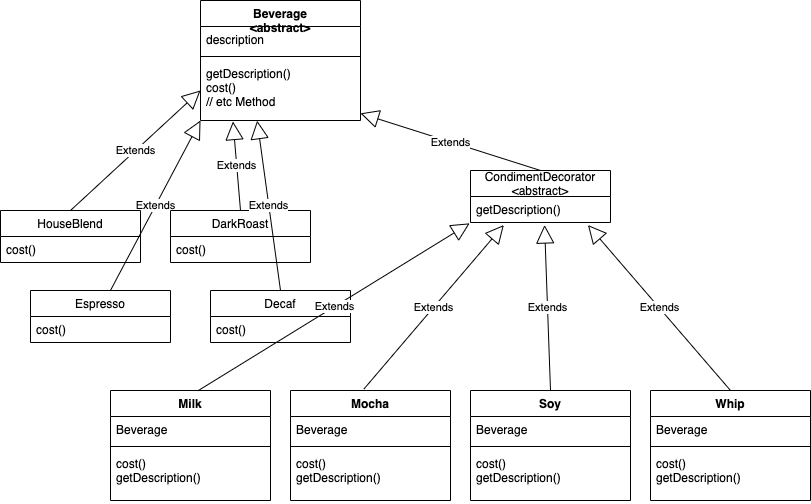

The diagram above was exported from draw.io. Its source (the exported page's mxGraphModel, read from the mxfile embedded in the PNG):
<mxGraphModel dx="1366" dy="728" grid="1" gridSize="10" guides="1" tooltips="1" connect="1" arrows="1" fold="1" page="1" pageScale="1" pageWidth="827" pageHeight="1169" math="0" shadow="0">
  <root>
    <mxCell id="0" />
    <mxCell id="1" parent="0" />
    <mxCell id="GFy-LtuUCm-X0P6t5Wzi-16" value="Extends" style="endArrow=block;endSize=16;endFill=0;html=1;rounded=0;exitX=0.571;exitY=0;exitDx=0;exitDy=0;exitPerimeter=0;entryX=0;entryY=1;entryDx=0;entryDy=0;" edge="1" parent="1" source="GFy-LtuUCm-X0P6t5Wzi-11" target="GFy-LtuUCm-X0P6t5Wzi-1">
      <mxGeometry width="160" relative="1" as="geometry">
        <mxPoint x="340" y="260" as="sourcePoint" />
        <mxPoint x="500" y="260" as="targetPoint" />
      </mxGeometry>
    </mxCell>
    <mxCell id="GFy-LtuUCm-X0P6t5Wzi-1" value="Beverage&#10;&lt;abstract&gt;" style="swimlane;fontStyle=1;align=center;verticalAlign=top;childLayout=stackLayout;horizontal=1;startSize=26;horizontalStack=0;resizeParent=1;resizeParentMax=0;resizeLast=0;collapsible=1;marginBottom=0;" vertex="1" parent="1">
      <mxGeometry x="210" y="40" width="160" height="120" as="geometry" />
    </mxCell>
    <mxCell id="GFy-LtuUCm-X0P6t5Wzi-2" value="description" style="text;strokeColor=none;fillColor=none;align=left;verticalAlign=top;spacingLeft=4;spacingRight=4;overflow=hidden;rotatable=0;points=[[0,0.5],[1,0.5]];portConstraint=eastwest;" vertex="1" parent="GFy-LtuUCm-X0P6t5Wzi-1">
      <mxGeometry y="26" width="160" height="26" as="geometry" />
    </mxCell>
    <mxCell id="GFy-LtuUCm-X0P6t5Wzi-3" value="" style="line;strokeWidth=1;fillColor=none;align=left;verticalAlign=middle;spacingTop=-1;spacingLeft=3;spacingRight=3;rotatable=0;labelPosition=right;points=[];portConstraint=eastwest;" vertex="1" parent="GFy-LtuUCm-X0P6t5Wzi-1">
      <mxGeometry y="52" width="160" height="8" as="geometry" />
    </mxCell>
    <mxCell id="GFy-LtuUCm-X0P6t5Wzi-4" value="getDescription()&#10;cost()&#10;// etc Method" style="text;strokeColor=none;fillColor=none;align=left;verticalAlign=top;spacingLeft=4;spacingRight=4;overflow=hidden;rotatable=0;points=[[0,0.5],[1,0.5]];portConstraint=eastwest;" vertex="1" parent="GFy-LtuUCm-X0P6t5Wzi-1">
      <mxGeometry y="60" width="160" height="60" as="geometry" />
    </mxCell>
    <mxCell id="GFy-LtuUCm-X0P6t5Wzi-5" value="HouseBlend" style="swimlane;fontStyle=0;childLayout=stackLayout;horizontal=1;startSize=26;fillColor=none;horizontalStack=0;resizeParent=1;resizeParentMax=0;resizeLast=0;collapsible=1;marginBottom=0;" vertex="1" parent="1">
      <mxGeometry x="10" y="250" width="140" height="52" as="geometry" />
    </mxCell>
    <mxCell id="GFy-LtuUCm-X0P6t5Wzi-6" value="cost()" style="text;strokeColor=none;fillColor=none;align=left;verticalAlign=top;spacingLeft=4;spacingRight=4;overflow=hidden;rotatable=0;points=[[0,0.5],[1,0.5]];portConstraint=eastwest;" vertex="1" parent="GFy-LtuUCm-X0P6t5Wzi-5">
      <mxGeometry y="26" width="140" height="26" as="geometry" />
    </mxCell>
    <mxCell id="GFy-LtuUCm-X0P6t5Wzi-9" value="DarkRoast" style="swimlane;fontStyle=0;childLayout=stackLayout;horizontal=1;startSize=26;fillColor=none;horizontalStack=0;resizeParent=1;resizeParentMax=0;resizeLast=0;collapsible=1;marginBottom=0;" vertex="1" parent="1">
      <mxGeometry x="180" y="250" width="140" height="52" as="geometry" />
    </mxCell>
    <mxCell id="GFy-LtuUCm-X0P6t5Wzi-10" value="cost()" style="text;strokeColor=none;fillColor=none;align=left;verticalAlign=top;spacingLeft=4;spacingRight=4;overflow=hidden;rotatable=0;points=[[0,0.5],[1,0.5]];portConstraint=eastwest;" vertex="1" parent="GFy-LtuUCm-X0P6t5Wzi-9">
      <mxGeometry y="26" width="140" height="26" as="geometry" />
    </mxCell>
    <mxCell id="GFy-LtuUCm-X0P6t5Wzi-11" value="Espresso" style="swimlane;fontStyle=0;childLayout=stackLayout;horizontal=1;startSize=26;fillColor=none;horizontalStack=0;resizeParent=1;resizeParentMax=0;resizeLast=0;collapsible=1;marginBottom=0;" vertex="1" parent="1">
      <mxGeometry x="40" y="330" width="140" height="52" as="geometry" />
    </mxCell>
    <mxCell id="GFy-LtuUCm-X0P6t5Wzi-12" value="cost()" style="text;strokeColor=none;fillColor=none;align=left;verticalAlign=top;spacingLeft=4;spacingRight=4;overflow=hidden;rotatable=0;points=[[0,0.5],[1,0.5]];portConstraint=eastwest;" vertex="1" parent="GFy-LtuUCm-X0P6t5Wzi-11">
      <mxGeometry y="26" width="140" height="26" as="geometry" />
    </mxCell>
    <mxCell id="GFy-LtuUCm-X0P6t5Wzi-13" value="Decaf" style="swimlane;fontStyle=0;childLayout=stackLayout;horizontal=1;startSize=26;fillColor=none;horizontalStack=0;resizeParent=1;resizeParentMax=0;resizeLast=0;collapsible=1;marginBottom=0;" vertex="1" parent="1">
      <mxGeometry x="220" y="330" width="140" height="52" as="geometry" />
    </mxCell>
    <mxCell id="GFy-LtuUCm-X0P6t5Wzi-14" value="cost()" style="text;strokeColor=none;fillColor=none;align=left;verticalAlign=top;spacingLeft=4;spacingRight=4;overflow=hidden;rotatable=0;points=[[0,0.5],[1,0.5]];portConstraint=eastwest;" vertex="1" parent="GFy-LtuUCm-X0P6t5Wzi-13">
      <mxGeometry y="26" width="140" height="26" as="geometry" />
    </mxCell>
    <mxCell id="GFy-LtuUCm-X0P6t5Wzi-15" value="Extends" style="endArrow=block;endSize=16;endFill=0;html=1;rounded=0;exitX=0.5;exitY=0;exitDx=0;exitDy=0;entryX=0;entryY=0.5;entryDx=0;entryDy=0;" edge="1" parent="1" source="GFy-LtuUCm-X0P6t5Wzi-5" target="GFy-LtuUCm-X0P6t5Wzi-4">
      <mxGeometry width="160" relative="1" as="geometry">
        <mxPoint x="340" y="260" as="sourcePoint" />
        <mxPoint x="500" y="260" as="targetPoint" />
      </mxGeometry>
    </mxCell>
    <mxCell id="GFy-LtuUCm-X0P6t5Wzi-17" value="Extends" style="endArrow=block;endSize=16;endFill=0;html=1;rounded=0;exitX=0.5;exitY=0;exitDx=0;exitDy=0;entryX=0.203;entryY=1.017;entryDx=0;entryDy=0;entryPerimeter=0;" edge="1" parent="1" source="GFy-LtuUCm-X0P6t5Wzi-9" target="GFy-LtuUCm-X0P6t5Wzi-4">
      <mxGeometry width="160" relative="1" as="geometry">
        <mxPoint x="340" y="260" as="sourcePoint" />
        <mxPoint x="500" y="260" as="targetPoint" />
      </mxGeometry>
    </mxCell>
    <mxCell id="GFy-LtuUCm-X0P6t5Wzi-18" value="Extends" style="endArrow=block;endSize=16;endFill=0;html=1;rounded=0;exitX=0.5;exitY=0;exitDx=0;exitDy=0;entryX=0.354;entryY=1.003;entryDx=0;entryDy=0;entryPerimeter=0;" edge="1" parent="1" source="GFy-LtuUCm-X0P6t5Wzi-13" target="GFy-LtuUCm-X0P6t5Wzi-4">
      <mxGeometry width="160" relative="1" as="geometry">
        <mxPoint x="340" y="260" as="sourcePoint" />
        <mxPoint x="500" y="260" as="targetPoint" />
      </mxGeometry>
    </mxCell>
    <mxCell id="GFy-LtuUCm-X0P6t5Wzi-19" value="CondimentDecorator&#10;&lt;abstract&gt;" style="swimlane;fontStyle=0;childLayout=stackLayout;horizontal=1;startSize=26;fillColor=none;horizontalStack=0;resizeParent=1;resizeParentMax=0;resizeLast=0;collapsible=1;marginBottom=0;" vertex="1" parent="1">
      <mxGeometry x="480" y="210" width="140" height="52" as="geometry" />
    </mxCell>
    <mxCell id="GFy-LtuUCm-X0P6t5Wzi-20" value="getDescription()" style="text;strokeColor=none;fillColor=none;align=left;verticalAlign=top;spacingLeft=4;spacingRight=4;overflow=hidden;rotatable=0;points=[[0,0.5],[1,0.5]];portConstraint=eastwest;" vertex="1" parent="GFy-LtuUCm-X0P6t5Wzi-19">
      <mxGeometry y="26" width="140" height="26" as="geometry" />
    </mxCell>
    <mxCell id="GFy-LtuUCm-X0P6t5Wzi-21" value="Milk" style="swimlane;fontStyle=1;align=center;verticalAlign=top;childLayout=stackLayout;horizontal=1;startSize=26;horizontalStack=0;resizeParent=1;resizeParentMax=0;resizeLast=0;collapsible=1;marginBottom=0;" vertex="1" parent="1">
      <mxGeometry x="120" y="430" width="160" height="110" as="geometry" />
    </mxCell>
    <mxCell id="GFy-LtuUCm-X0P6t5Wzi-22" value="Beverage" style="text;strokeColor=none;fillColor=none;align=left;verticalAlign=top;spacingLeft=4;spacingRight=4;overflow=hidden;rotatable=0;points=[[0,0.5],[1,0.5]];portConstraint=eastwest;" vertex="1" parent="GFy-LtuUCm-X0P6t5Wzi-21">
      <mxGeometry y="26" width="160" height="26" as="geometry" />
    </mxCell>
    <mxCell id="GFy-LtuUCm-X0P6t5Wzi-23" value="" style="line;strokeWidth=1;fillColor=none;align=left;verticalAlign=middle;spacingTop=-1;spacingLeft=3;spacingRight=3;rotatable=0;labelPosition=right;points=[];portConstraint=eastwest;" vertex="1" parent="GFy-LtuUCm-X0P6t5Wzi-21">
      <mxGeometry y="52" width="160" height="8" as="geometry" />
    </mxCell>
    <mxCell id="GFy-LtuUCm-X0P6t5Wzi-24" value="cost()&#10;getDescription()" style="text;strokeColor=none;fillColor=none;align=left;verticalAlign=top;spacingLeft=4;spacingRight=4;overflow=hidden;rotatable=0;points=[[0,0.5],[1,0.5]];portConstraint=eastwest;" vertex="1" parent="GFy-LtuUCm-X0P6t5Wzi-21">
      <mxGeometry y="60" width="160" height="50" as="geometry" />
    </mxCell>
    <mxCell id="GFy-LtuUCm-X0P6t5Wzi-25" value="Mocha" style="swimlane;fontStyle=1;align=center;verticalAlign=top;childLayout=stackLayout;horizontal=1;startSize=26;horizontalStack=0;resizeParent=1;resizeParentMax=0;resizeLast=0;collapsible=1;marginBottom=0;" vertex="1" parent="1">
      <mxGeometry x="300" y="430" width="160" height="110" as="geometry" />
    </mxCell>
    <mxCell id="GFy-LtuUCm-X0P6t5Wzi-26" value="Beverage" style="text;strokeColor=none;fillColor=none;align=left;verticalAlign=top;spacingLeft=4;spacingRight=4;overflow=hidden;rotatable=0;points=[[0,0.5],[1,0.5]];portConstraint=eastwest;" vertex="1" parent="GFy-LtuUCm-X0P6t5Wzi-25">
      <mxGeometry y="26" width="160" height="26" as="geometry" />
    </mxCell>
    <mxCell id="GFy-LtuUCm-X0P6t5Wzi-27" value="" style="line;strokeWidth=1;fillColor=none;align=left;verticalAlign=middle;spacingTop=-1;spacingLeft=3;spacingRight=3;rotatable=0;labelPosition=right;points=[];portConstraint=eastwest;" vertex="1" parent="GFy-LtuUCm-X0P6t5Wzi-25">
      <mxGeometry y="52" width="160" height="8" as="geometry" />
    </mxCell>
    <mxCell id="GFy-LtuUCm-X0P6t5Wzi-28" value="cost()&#10;getDescription()" style="text;strokeColor=none;fillColor=none;align=left;verticalAlign=top;spacingLeft=4;spacingRight=4;overflow=hidden;rotatable=0;points=[[0,0.5],[1,0.5]];portConstraint=eastwest;" vertex="1" parent="GFy-LtuUCm-X0P6t5Wzi-25">
      <mxGeometry y="60" width="160" height="50" as="geometry" />
    </mxCell>
    <mxCell id="GFy-LtuUCm-X0P6t5Wzi-29" value="Soy" style="swimlane;fontStyle=1;align=center;verticalAlign=top;childLayout=stackLayout;horizontal=1;startSize=26;horizontalStack=0;resizeParent=1;resizeParentMax=0;resizeLast=0;collapsible=1;marginBottom=0;" vertex="1" parent="1">
      <mxGeometry x="480" y="430" width="160" height="110" as="geometry" />
    </mxCell>
    <mxCell id="GFy-LtuUCm-X0P6t5Wzi-30" value="Beverage" style="text;strokeColor=none;fillColor=none;align=left;verticalAlign=top;spacingLeft=4;spacingRight=4;overflow=hidden;rotatable=0;points=[[0,0.5],[1,0.5]];portConstraint=eastwest;" vertex="1" parent="GFy-LtuUCm-X0P6t5Wzi-29">
      <mxGeometry y="26" width="160" height="26" as="geometry" />
    </mxCell>
    <mxCell id="GFy-LtuUCm-X0P6t5Wzi-31" value="" style="line;strokeWidth=1;fillColor=none;align=left;verticalAlign=middle;spacingTop=-1;spacingLeft=3;spacingRight=3;rotatable=0;labelPosition=right;points=[];portConstraint=eastwest;" vertex="1" parent="GFy-LtuUCm-X0P6t5Wzi-29">
      <mxGeometry y="52" width="160" height="8" as="geometry" />
    </mxCell>
    <mxCell id="GFy-LtuUCm-X0P6t5Wzi-32" value="cost()&#10;getDescription()" style="text;strokeColor=none;fillColor=none;align=left;verticalAlign=top;spacingLeft=4;spacingRight=4;overflow=hidden;rotatable=0;points=[[0,0.5],[1,0.5]];portConstraint=eastwest;" vertex="1" parent="GFy-LtuUCm-X0P6t5Wzi-29">
      <mxGeometry y="60" width="160" height="50" as="geometry" />
    </mxCell>
    <mxCell id="GFy-LtuUCm-X0P6t5Wzi-33" value="Whip" style="swimlane;fontStyle=1;align=center;verticalAlign=top;childLayout=stackLayout;horizontal=1;startSize=26;horizontalStack=0;resizeParent=1;resizeParentMax=0;resizeLast=0;collapsible=1;marginBottom=0;" vertex="1" parent="1">
      <mxGeometry x="660" y="430" width="160" height="110" as="geometry" />
    </mxCell>
    <mxCell id="GFy-LtuUCm-X0P6t5Wzi-34" value="Beverage" style="text;strokeColor=none;fillColor=none;align=left;verticalAlign=top;spacingLeft=4;spacingRight=4;overflow=hidden;rotatable=0;points=[[0,0.5],[1,0.5]];portConstraint=eastwest;" vertex="1" parent="GFy-LtuUCm-X0P6t5Wzi-33">
      <mxGeometry y="26" width="160" height="26" as="geometry" />
    </mxCell>
    <mxCell id="GFy-LtuUCm-X0P6t5Wzi-35" value="" style="line;strokeWidth=1;fillColor=none;align=left;verticalAlign=middle;spacingTop=-1;spacingLeft=3;spacingRight=3;rotatable=0;labelPosition=right;points=[];portConstraint=eastwest;" vertex="1" parent="GFy-LtuUCm-X0P6t5Wzi-33">
      <mxGeometry y="52" width="160" height="8" as="geometry" />
    </mxCell>
    <mxCell id="GFy-LtuUCm-X0P6t5Wzi-36" value="cost()&#10;getDescription()" style="text;strokeColor=none;fillColor=none;align=left;verticalAlign=top;spacingLeft=4;spacingRight=4;overflow=hidden;rotatable=0;points=[[0,0.5],[1,0.5]];portConstraint=eastwest;" vertex="1" parent="GFy-LtuUCm-X0P6t5Wzi-33">
      <mxGeometry y="60" width="160" height="50" as="geometry" />
    </mxCell>
    <mxCell id="GFy-LtuUCm-X0P6t5Wzi-37" value="Extends" style="endArrow=block;endSize=16;endFill=0;html=1;rounded=0;exitX=0.546;exitY=0.003;exitDx=0;exitDy=0;exitPerimeter=0;entryX=-0.006;entryY=1.032;entryDx=0;entryDy=0;entryPerimeter=0;" edge="1" parent="1" source="GFy-LtuUCm-X0P6t5Wzi-21" target="GFy-LtuUCm-X0P6t5Wzi-20">
      <mxGeometry width="160" relative="1" as="geometry">
        <mxPoint x="340" y="260" as="sourcePoint" />
        <mxPoint x="500" y="260" as="targetPoint" />
      </mxGeometry>
    </mxCell>
    <mxCell id="GFy-LtuUCm-X0P6t5Wzi-38" value="Extends" style="endArrow=block;endSize=16;endFill=0;html=1;rounded=0;entryX=1;entryY=0.881;entryDx=0;entryDy=0;entryPerimeter=0;exitX=0.5;exitY=0;exitDx=0;exitDy=0;" edge="1" parent="1" source="GFy-LtuUCm-X0P6t5Wzi-19" target="GFy-LtuUCm-X0P6t5Wzi-4">
      <mxGeometry width="160" relative="1" as="geometry">
        <mxPoint x="340" y="260" as="sourcePoint" />
        <mxPoint x="500" y="260" as="targetPoint" />
      </mxGeometry>
    </mxCell>
    <mxCell id="GFy-LtuUCm-X0P6t5Wzi-39" value="Extends" style="endArrow=block;endSize=16;endFill=0;html=1;rounded=0;exitX=0.458;exitY=-0.012;exitDx=0;exitDy=0;exitPerimeter=0;entryX=0.238;entryY=1.097;entryDx=0;entryDy=0;entryPerimeter=0;" edge="1" parent="1" source="GFy-LtuUCm-X0P6t5Wzi-25" target="GFy-LtuUCm-X0P6t5Wzi-20">
      <mxGeometry width="160" relative="1" as="geometry">
        <mxPoint x="340" y="260" as="sourcePoint" />
        <mxPoint x="500" y="260" as="targetPoint" />
      </mxGeometry>
    </mxCell>
    <mxCell id="GFy-LtuUCm-X0P6t5Wzi-40" value="Extends" style="endArrow=block;endSize=16;endFill=0;html=1;rounded=0;entryX=0.529;entryY=1.097;entryDx=0;entryDy=0;entryPerimeter=0;exitX=0.5;exitY=0;exitDx=0;exitDy=0;" edge="1" parent="1" source="GFy-LtuUCm-X0P6t5Wzi-29" target="GFy-LtuUCm-X0P6t5Wzi-20">
      <mxGeometry width="160" relative="1" as="geometry">
        <mxPoint x="340" y="260" as="sourcePoint" />
        <mxPoint x="500" y="260" as="targetPoint" />
      </mxGeometry>
    </mxCell>
    <mxCell id="GFy-LtuUCm-X0P6t5Wzi-41" value="Extends" style="endArrow=block;endSize=16;endFill=0;html=1;rounded=0;entryX=0.839;entryY=1.097;entryDx=0;entryDy=0;entryPerimeter=0;exitX=0.5;exitY=0;exitDx=0;exitDy=0;" edge="1" parent="1" source="GFy-LtuUCm-X0P6t5Wzi-33" target="GFy-LtuUCm-X0P6t5Wzi-20">
      <mxGeometry width="160" relative="1" as="geometry">
        <mxPoint x="340" y="260" as="sourcePoint" />
        <mxPoint x="500" y="260" as="targetPoint" />
      </mxGeometry>
    </mxCell>
  </root>
</mxGraphModel>